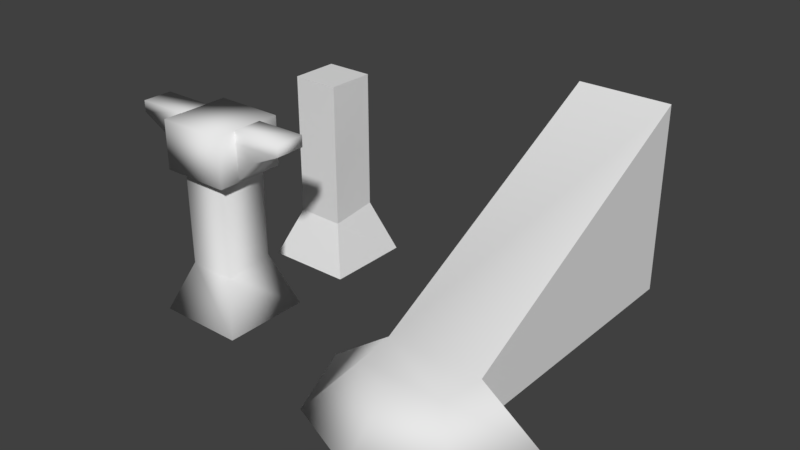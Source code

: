 # Source: environment_fortress_tileset.blend  (saved by Blender 2.79.0; exported with 4.5.12 LTS)
import bpy
from mathutils import Matrix  # noqa: F401  (used for matrix-valued properties, if any)

bpy.ops.wm.read_factory_settings(use_empty=True)
scene = bpy.context.scene
scene.name = 'Scene'

# ---- collections
col_collection_1 = bpy.data.collections.new('Collection 1'); scene.collection.children.link(col_collection_1)

# ---- materials (node trees are filled in below, after node groups)
mat_material_002 = bpy.data.materials.new('Material.002')
mat_material_002.alpha_threshold = 0.0
mat_material_002.use_transparent_shadow = False
mat_material_002.roughness = 0.5

# ---- material node trees

# ---- world
world_world = bpy.data.worlds.new('World'); scene.world = world_world
world_world.color = (0.05088, 0.05088, 0.05088)
world_world.use_sun_shadow = False
world_world.sun_shadow_jitter_overblur = 0.0
world_world.cycles.sampling_method = 'MANUAL'

# ---- meshes
me_cube_001 = bpy.data.meshes.new('Cube.001')
me_cube_001.from_pydata([(-0.9059, -0.9059, 0.0), (-0.4898, -0.5, 1.02), (-0.9059, 0.9059, 0.0), (-0.5, 0.5, 1.044), (0.9059, -0.9059, 0.0), (0.5, -0.5, 1.0), (0.9059, 0.9059, 0.0), (0.5175, 0.4906, 1.131), (0.4898, -0.5, 3.988), (-0.5, -0.5, 3.988), (-0.5, 0.5, 3.988), (0.5, 0.5, 3.988)], [], [(0, 1, 3, 2), (2, 3, 7, 6), (6, 7, 5, 4), (4, 5, 1, 0), (2, 6, 4, 0), (1, 5, 8, 9), (7, 3, 10, 11), (5, 7, 11, 8), (3, 1, 9, 10), (10, 9, 8, 11)])
_uv = me_cube_001.uv_layers.new(name='UVMap')
_uv.uv.foreach_set('vector', [0.8454, 0.4036, 0.7926, 0.5469, 0.6626, 0.5493, 0.6098, 0.4036, 0.6098, 0.4036, 0.4642, 0.3508, 0.4531, 0.2185, 0.6098, 0.168, 0.6098, 0.168, 0.6636, 0.01237, 0.7926, 0.02759, 0.8454, 0.168, 0.8454, 0.168, 0.9858, 0.2208, 0.9883, 0.3495, 0.8454, 0.4036, 0.6098, 0.4036, 0.6098, 0.168, 0.8454, 0.168, 0.8454, 0.4036, 0.1308, 0.722, 0.2427, 0.7191, 0.2427, 0.9521, 0.1308, 0.955, 0.3547, 0.7339, 0.4698, 0.7245, 0.4688, 0.9549, 0.3558, 0.9544, 0.2427, 0.7191, 0.3547, 0.7339, 0.3558, 0.9544, 0.2427, 0.9521, 0.0178, 0.7246, 0.1308, 0.722, 0.1308, 0.955, 0.0178, 0.955, 0.0178, 0.955, 0.1308, 0.955, 0.1308, 0.955, 0.0178, 0.955])
me_cube_001.use_remesh_preserve_volume = False
me_cube_001.use_remesh_preserve_attributes = False
me_cube_001.use_mirror_vertex_groups = False
me_cube_001.update()
me_cube_517 = bpy.data.meshes.new('Cube.517')
me_cube_517.from_pydata([(-0.9059, -0.9059, 0.0), (-0.4898, -0.5, 1.02), (-0.9059, 0.9059, 0.0), (-0.5, 0.5, 1.044), (0.9059, -0.9059, 0.0), (0.5, -0.5, 1.0), (0.9059, 0.9059, 0.0), (0.5175, 0.4906, 1.131), (-0.7068, -0.7161, 3.0), (-0.6711, 0.6798, 3.025), (0.7068, 0.7161, 3.0), (0.4898, -0.5, 3.061), (-0.7068, -0.7161, 4.0), (-0.7068, 0.7161, 4.0), (0.7068, 0.7161, 4.0), (0.6711, -0.6798, 3.975), (-0.5, -0.5, 3.081), (-0.5, 0.5, 3.081), (0.5, 0.5, 3.081), (0.7068, -0.7161, 3.0), (-1.154, -0.3396, 3.455), (-1.121, 0.2669, 3.48), (-0.6862, 0.2827, 3.011), (-1.741, -0.3396, 3.771), (-1.741, 0.2827, 3.771), (-0.6862, 0.2827, 3.771), (-0.6862, -0.3239, 3.771), (-0.6862, -0.3396, 3.011), (-1.741, -0.3396, 4.004), (-1.741, 0.2827, 4.004), (-0.6862, 0.2827, 4.004), (-0.6862, -0.3239, 4.004), (0.6862, -0.2827, 3.011), (1.121, -0.2669, 3.48), (1.154, 0.3396, 3.455), (1.741, 0.3396, 3.771), (1.741, -0.2827, 3.771), (0.6862, -0.2827, 3.771), (0.6862, 0.3239, 3.771), (0.6862, 0.3396, 3.011), (1.741, 0.3396, 4.004), (1.741, -0.2827, 4.004), (0.6862, -0.2827, 4.004), (0.6862, 0.3239, 4.004)], [], [(0, 1, 3, 2), (2, 3, 7, 6), (6, 7, 5, 4), (4, 5, 1, 0), (2, 6, 4, 0), (1, 5, 11, 16), (19, 10, 14, 15), (7, 3, 17, 18), (5, 7, 18, 11), (3, 1, 16, 17), (14, 13, 12, 15), (9, 8, 12, 13), (8, 19, 15, 12), (10, 9, 13, 14), (19, 8, 9, 10), (33, 34, 35, 36), (25, 24, 29, 30), (21, 20, 23, 24), (23, 20, 26), (20, 27, 26), (27, 20, 21, 22), (30, 29, 28, 31), (37, 36, 41, 42), (24, 23, 28, 29), (23, 26, 31, 28), (22, 21, 25), (21, 24, 25), (35, 34, 38), (34, 39, 38), (39, 34, 33, 32), (42, 41, 40, 43), (36, 35, 40, 41), (35, 38, 43, 40), (32, 33, 37), (33, 36, 37)])
me_cube_517.polygons.foreach_set('use_smooth', [True] * 35)
_uv = me_cube_517.uv_layers.new(name='UVMap')
_uv.uv.foreach_set('vector', [0.8454, 0.4036, 0.7926, 0.5469, 0.6626, 0.5493, 0.6098, 0.4036, 0.6098, 0.4036, 0.4642, 0.3508, 0.4531, 0.2185, 0.6098, 0.168, 0.6098, 0.168, 0.6636, 0.01237, 0.7926, 0.02759, 0.8454, 0.168, 0.8454, 0.168, 0.9858, 0.2208, 0.9883, 0.3495, 0.8454, 0.4036, 0.6098, 0.4036, 0.6098, 0.168, 0.8454, 0.168, 0.8454, 0.4036, 0.1308, 0.722, 0.2427, 0.7191, 0.2427, 0.9521, 0.1308, 0.955, 0.3114, 0.2101, 0.3018, 0.3669, 0.1923, 0.3603, 0.2044, 0.2076, 0.3547, 0.7339, 0.4698, 0.7245, 0.4688, 0.9549, 0.3558, 0.9544, 0.2427, 0.7191, 0.3547, 0.7339, 0.3558, 0.9544, 0.2427, 0.9521, 0.0178, 0.7246, 0.1308, 0.722, 0.1308, 0.955, 0.0178, 0.955, 0.1923, 0.3603, 0.1828, 0.515, 0.02605, 0.5054, 0.03923, 0.3548, 0.2898, 0.5176, 0.2945, 0.6707, 0.1848, 0.6721, 0.1828, 0.515, 0.3094, 0.0551, 0.3114, 0.2101, 0.2044, 0.2076, 0.1997, 0.05644, 0.3018, 0.3669, 0.2898, 0.5176, 0.1828, 0.515, 0.1923, 0.3603, 0.458, 0.3834, 0.4417, 0.5376, 0.2898, 0.5176, 0.3018, 0.3669, 0.8889, 0.7159, 0.8231, 0.7139, 0.8231, 0.6417, 0.8905, 0.6418, 0.4922, 0.7836, 0.6065, 0.7837, 0.6064, 0.8089, 0.4922, 0.8088, 0.6081, 0.7095, 0.6739, 0.7115, 0.6739, 0.7837, 0.6065, 0.7837, 0.6739, 0.7837, 0.7374, 0.7495, 0.7881, 0.7838, 0.7374, 0.7495, 0.7881, 0.7015, 0.7881, 0.7838, 0.6753, 0.6417, 0.6739, 0.7115, 0.6081, 0.7095, 0.6079, 0.6403, 0.6064, 0.9231, 0.6064, 0.8089, 0.6738, 0.809, 0.6721, 0.9232, 1.005, 0.6419, 0.8905, 0.6418, 0.8905, 0.6166, 1.005, 0.6166, 0.6065, 0.7837, 0.6739, 0.7837, 0.6738, 0.809, 0.6064, 0.8089, 0.6739, 0.7837, 0.7881, 0.7838, 0.7881, 0.809, 0.6738, 0.809, 0.4922, 0.7013, 0.5394, 0.752, 0.4922, 0.7836, 0.5394, 0.752, 0.6065, 0.7837, 0.4922, 0.7836, 0.8231, 0.6417, 0.7596, 0.676, 0.7089, 0.6416, 0.7596, 0.676, 0.7088, 0.724, 0.7089, 0.6416, 0.8217, 0.7837, 0.8231, 0.7139, 0.8889, 0.7159, 0.8891, 0.7852, 0.8906, 0.5023, 0.8905, 0.6166, 0.8231, 0.6165, 0.8249, 0.5023, 0.8905, 0.6418, 0.8231, 0.6417, 0.8231, 0.6165, 0.8905, 0.6166, 0.8231, 0.6417, 0.7089, 0.6416, 0.7089, 0.6164, 0.8231, 0.6165, 1.005, 0.7242, 0.9576, 0.6734, 1.005, 0.6419, 0.9576, 0.6734, 0.8905, 0.6418, 1.005, 0.6419])
me_cube_517.materials.append(mat_material_002)
me_cube_517.use_remesh_preserve_volume = False
me_cube_517.use_remesh_preserve_attributes = False
me_cube_517.use_mirror_vertex_groups = False
me_cube_517.update()
me_cube_681 = bpy.data.meshes.new('Cube.681')
me_cube_681.from_pydata([(-0.9928, 5.85, 4.0), (-0.9928, 3.032e-05, 0.925), (-2.28, 2.984e-05, 7.09e-06), (-0.8767, -0.8839, 0.9266), (-1.61, -1.617, 7.09e-06), (0.00716, -1.25, 0.9266), (0.00716, -2.287, 7.09e-06), (0.891, -0.8839, 0.9266), (1.624, -1.617, 7.09e-06), (1.007, 3.032e-05, 0.925), (2.294, 2.984e-05, 7.09e-06), (1.007, 5.85, 4.0), (-0.9928, 5.85, 7.12e-06), (1.007, 5.85, 7.12e-06), (-0.9928, 3.08e-05, 7.12e-06), (1.007, 3.08e-05, 7.12e-06), (1.007, 3.032e-05, 0.925), (1.007, 3.032e-05, 0.925), (2.294, 2.984e-05, 7.09e-06), (-0.9928, 5.85, 4.0), (-0.9928, 5.85, 4.0), (-0.9928, 3.032e-05, 0.925), (-0.9928, 3.032e-05, 0.925), (1.007, 5.85, 4.0), (1.007, 5.85, 4.0), (-2.28, 2.984e-05, 7.09e-06), (1.007, 5.85, 7.12e-06), (1.007, 5.85, 7.12e-06), (-0.9928, 5.85, 7.12e-06), (-0.9928, 5.85, 7.12e-06), (1.007, 3.08e-05, 7.12e-06), (1.007, 3.08e-05, 7.12e-06), (-0.9928, 3.08e-05, 7.12e-06), (-0.9928, 3.08e-05, 7.12e-06)], [], [(21, 3, 7, 16), (18, 16, 7, 8), (6, 5, 3, 4), (7, 3, 5), (8, 7, 5, 6), (21, 16, 23, 19), (4, 3, 21, 25), (20, 24, 26, 28), (29, 27, 30, 32), (22, 33, 2), (17, 10, 31), (15, 13, 11, 9), (0, 12, 14, 1), (18, 8, 6, 30), (25, 32, 6, 4), (32, 30, 6)])
me_cube_681.polygons.foreach_set('use_smooth', [True] * 16)
_uv = me_cube_681.uv_layers.new(name='UVMap')
_uv.uv.foreach_set('vector', [0.4167, 0.7481, 0.2958, 0.7247, 0.2907, 0.4837, 0.4167, 0.4609, 0.3867, 0.2271, 0.4167, 0.4609, 0.2907, 0.4837, 0.1509, 0.3432, 0.04894, 0.6391, 0.2402, 0.6056, 0.2958, 0.7247, 0.158, 0.8578, 0.2907, 0.4837, 0.2958, 0.7247, 0.2402, 0.6056, 0.1509, 0.3432, 0.2907, 0.4837, 0.2402, 0.6056, 0.03831, 0.5761, 0.6901, 0.9735, 0.4667, 0.9735, 0.4667, 0.2355, 0.6901, 0.2355, 0.158, 0.8578, 0.2958, 0.7247, 0.4167, 0.7481, 0.3844, 0.9737, 0.4544, 0.191, 0.3691, 0.191, 0.3691, 0.02033, 0.4544, 0.02033, 0.3688, 0.07525, 0.3688, 0.1606, 0.1192, 0.1606, 0.1192, 0.07525, 0.9198, 0.1797, 0.9179, 0.0281, 0.7069, 0.03071, 0.6652, 0.03894, 0.8762, 0.1906, 0.6652, 0.1906, 0.7243, 0.7577, 0.7243, 0.2919, 0.9706, 0.2919, 0.7812, 0.7577, 0.7318, 0.9255, 0.9781, 0.9255, 0.9781, 0.4597, 0.9211, 0.4597, 0.1192, 0.2155, 0.05016, 0.1869, 0.02157, 0.1179, 0.1192, 0.1606, 0.1192, 0.02033, 0.1192, 0.07525, 0.02157, 0.1179, 0.05016, 0.04892, 0.1192, 0.07525, 0.1192, 0.1606, 0.02157, 0.1179])
me_cube_681.use_remesh_preserve_volume = False
me_cube_681.use_remesh_preserve_attributes = False
me_cube_681.use_mirror_vertex_groups = False
me_cube_681.update()

# ---- objects
ob_fortress_prop_pillar_collision = bpy.data.objects.new('fortress_prop_pillar_collision', me_cube_001)
ob_fortress_prop_pillar = bpy.data.objects.new('fortress_prop_pillar', me_cube_517)
ob_fortress_prop_staircase_a = bpy.data.objects.new('fortress_prop_staircase_a', me_cube_681)

# ---- transforms, parenting, visibility, modifiers, constraints
ob_fortress_prop_pillar_collision.location = (0.0, 3.0, 0.0)
ob_fortress_prop_pillar_collision.lineart.crease_threshold = 0.0
ob_fortress_prop_pillar.location = (0.0, 0.0, 0.0)
ob_fortress_prop_pillar.lineart.crease_threshold = 0.0
ob_fortress_prop_staircase_a.location = (5.0, 0.0, 0.0)
ob_fortress_prop_staircase_a.lineart.crease_threshold = 0.0

# ---- collection membership
col_collection_1.objects.link(ob_fortress_prop_pillar_collision)
col_collection_1.objects.link(ob_fortress_prop_pillar)
col_collection_1.objects.link(ob_fortress_prop_staircase_a)

# ---- scene / render settings (as saved in the file)
scene.frame_start = 1; scene.frame_end = 250; scene.frame_set(1)
scene.render.engine = 'BLENDER_EEVEE_NEXT'
scene.render.resolution_percentage = 50
scene.render.dither_intensity = 0.0
scene.cycles.use_denoising = False
scene.cycles.samples = 128
scene.cycles.sampling_pattern = 'TABULATED_SOBOL'
scene.cycles.use_adaptive_sampling = False
scene.cycles.use_light_tree = False
scene.cycles.blur_glossy = 0.0
scene.cycles.sample_clamp_indirect = 0.0
scene.view_settings.view_transform = 'Standard'
bpy.context.view_layer.update()

# ---- added for rendering (the .blend has no active camera and no usable light): camera, sun
cam_auto = bpy.data.cameras.new('AutoCamera')
cam_auto.lens = 50.0
cam_auto.sensor_width = 36.0
cam_auto.clip_end = 1000.0
ob_auto_camera = bpy.data.objects.new('AutoCamera', cam_auto)
scene.collection.objects.link(ob_auto_camera)
ob_auto_camera.location = (14.6205, -12.431, 11.4772)
ob_auto_camera.rotation_euler = (1.09748, -7.21219e-08, 0.694738)
scene.camera = ob_auto_camera
light_auto_sun = bpy.data.lights.new('AutoSun', 'SUN')
light_auto_sun.energy = 3.0
light_auto_sun.angle = 0.0523599
ob_auto_sun = bpy.data.objects.new('AutoSun', light_auto_sun)
scene.collection.objects.link(ob_auto_sun)
ob_auto_sun.rotation_euler = (0.872665, 0.174533, 0.523599)
bpy.context.view_layer.update()
